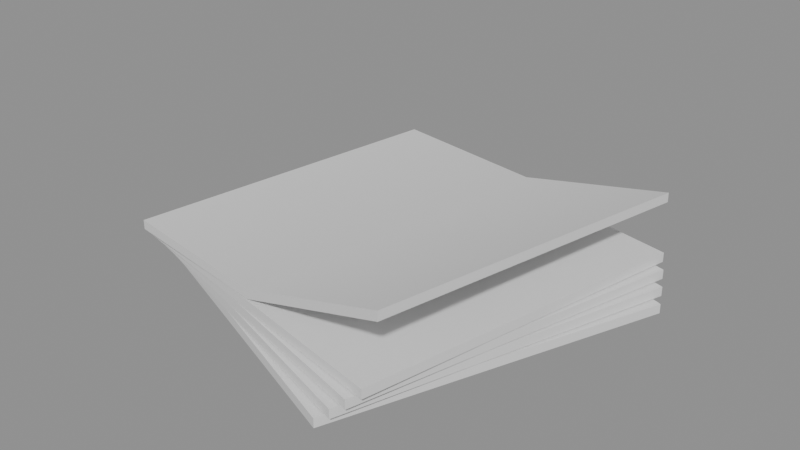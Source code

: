 # Source: ph_item_gold_leaf.blend  (saved by Blender 5.0.119; exported with 4.5.12 LTS)
import bpy
from mathutils import Matrix  # noqa: F401  (used for matrix-valued properties, if any)

bpy.ops.wm.read_factory_settings(use_empty=True)
scene = bpy.context.scene
scene.name = 'Scene'

# ---- materials (node trees are filled in below, after node groups)
mat_mat_painted = bpy.data.materials.new('mat_painted')

# ---- material node trees
mat_mat_painted.use_nodes = True; mat_mat_painted.node_tree.nodes.clear()
_N = mat_mat_painted.node_tree.nodes; _L = mat_mat_painted.node_tree.links
n0 = _N.new('ShaderNodeBsdfPrincipled'); n0.name = 'Principled BSDF'; n0.location = (-200, 100)
n1 = _N.new('ShaderNodeOutputMaterial'); n1.name = 'Material Output'; n1.location = (200, 100)
_L.new(n0.outputs[0], n1.inputs[0])
n1.is_active_output = True

# ---- meshes
me_ph_item_gold_leaf = bpy.data.meshes.new('ph_item_gold_leaf')
me_ph_item_gold_leaf.from_pydata([(-0.1034, -0.04602, 0.0), (-0.1034, -0.04602, 0.0044), (-0.04602, 0.1034, 0.0), (-0.04602, 0.1034, 0.0044), (0.04602, -0.1034, 0.0), (0.04602, -0.1034, 0.0044), (0.1034, 0.04602, 0.0), (0.1034, 0.04602, 0.0044), (-0.07469, 0.02867, 0.0), (-0.1034, -0.04602, 0.0022), (-0.07469, 0.02867, 0.0044), (-0.04602, 0.1034, 0.0022), (0.02867, 0.07469, 0.0), (0.02867, 0.07469, 0.0044), (0.1034, 0.04602, 0.0022), (0.07469, -0.02867, 0.0), (0.07469, -0.02867, 0.0044), (0.04602, -0.1034, 0.0022), (-0.02867, -0.07469, 0.0), (-0.02867, -0.07469, 0.0044), (0.0, 0.0, 0.0044), (0.0, 0.0, 0.0), (-0.02867, -0.07469, 0.0022), (0.07469, -0.02867, 0.0022), (0.02867, 0.07469, 0.0022), (-0.07469, 0.02867, 0.0022), (-0.1008, -0.05136, 0.005), (-0.1008, -0.05136, 0.0094), (-0.05136, 0.1008, 0.005), (-0.05136, 0.1008, 0.0094), (0.05136, -0.1008, 0.005), (0.05136, -0.1008, 0.0094), (0.1008, 0.05136, 0.005), (0.1008, 0.05136, 0.0094), (-0.07608, 0.02472, 0.005), (-0.1008, -0.05136, 0.0072), (-0.07608, 0.02472, 0.0094), (-0.05136, 0.1008, 0.0072), (0.02472, 0.07608, 0.005), (0.02472, 0.07608, 0.0094), (0.1008, 0.05136, 0.0072), (0.07608, -0.02472, 0.005), (0.07608, -0.02472, 0.0094), (0.05136, -0.1008, 0.0072), (-0.02472, -0.07608, 0.005), (-0.02472, -0.07608, 0.0094), (0.0, 0.0, 0.0094), (0.0, 0.0, 0.005), (-0.02472, -0.07608, 0.0072), (0.07608, -0.02472, 0.0072), (0.02472, 0.07608, 0.0072), (-0.07608, 0.02472, 0.0072), (-0.09798, -0.05657, 0.01), (-0.09798, -0.05657, 0.0144), (-0.05657, 0.09798, 0.01), (-0.05657, 0.09798, 0.0144), (0.05657, -0.09798, 0.01), (0.05657, -0.09798, 0.0144), (0.09798, 0.05657, 0.01), (0.09798, 0.05657, 0.0144), (-0.07727, 0.02071, 0.01), (-0.09798, -0.05657, 0.0122), (-0.07727, 0.02071, 0.0144), (-0.05657, 0.09798, 0.0122), (0.02071, 0.07727, 0.01), (0.02071, 0.07727, 0.0144), (0.09798, 0.05657, 0.0122), (0.07727, -0.02071, 0.01), (0.07727, -0.02071, 0.0144), (0.05657, -0.09798, 0.0122), (-0.02071, -0.07727, 0.01), (-0.02071, -0.07727, 0.0144), (0.0, 0.0, 0.0144), (0.0, 0.0, 0.01), (-0.02071, -0.07727, 0.0122), (0.07727, -0.02071, 0.0122), (0.02071, 0.07727, 0.0122), (-0.07727, 0.02071, 0.0122), (-0.09488, -0.06162, 0.015), (-0.09488, -0.06162, 0.0194), (-0.06162, 0.09488, 0.015), (-0.06162, 0.09488, 0.0194), (0.06162, -0.09488, 0.015), (0.06162, -0.09488, 0.0194), (0.09488, 0.06162, 0.015), (0.09488, 0.06162, 0.0194), (-0.07825, 0.01663, 0.015), (-0.09488, -0.06162, 0.0172), (-0.07825, 0.01663, 0.0194), (-0.06162, 0.09488, 0.0172), (0.01663, 0.07825, 0.015), (0.01663, 0.07825, 0.0194), (0.09488, 0.06162, 0.0172), (0.07825, -0.01663, 0.015), (0.07825, -0.01663, 0.0194), (0.06162, -0.09488, 0.0172), (-0.01663, -0.07825, 0.015), (-0.01663, -0.07825, 0.0194), (0.0, 0.0, 0.0194), (0.0, 0.0, 0.015), (-0.01663, -0.07825, 0.0172), (0.07825, -0.01663, 0.0172), (0.01663, 0.07825, 0.0172), (-0.07825, 0.01663, 0.0172), (-0.09153, -0.0665, 0.02), (-0.09153, -0.0665, 0.0244), (-0.0665, 0.09153, 0.02), (-0.0665, 0.09153, 0.0244), (0.0665, -0.09153, 0.04717), (0.0665, -0.09153, 0.05157), (0.09153, 0.0665, 0.04048), (0.09153, 0.0665, 0.04488), (-0.07902, 0.01251, 0.02), (-0.09153, -0.0665, 0.0222), (-0.07902, 0.01251, 0.0244), (-0.0665, 0.09153, 0.0222), (0.01251, 0.07902, 0.02), (0.01251, 0.07902, 0.0244), (0.09153, 0.0665, 0.04268), (0.07902, -0.01251, 0.04382), (0.07902, -0.01251, 0.04822), (0.0665, -0.09153, 0.04937), (-0.01251, -0.07902, 0.02), (-0.01251, -0.07902, 0.0244), (0.0, 0.0, 0.0244), (0.0, 0.0, 0.02), (-0.01251, -0.07902, 0.0222), (0.07902, -0.01251, 0.04602), (0.01251, 0.07902, 0.0222), (-0.07902, 0.01251, 0.0222)], [], [(25, 10, 3, 11), (24, 13, 7, 14), (23, 16, 5, 17), (22, 19, 1, 9), (21, 15, 4, 18), (20, 10, 1, 19), (16, 20, 19, 5), (7, 13, 20, 16), (13, 3, 10, 20), (8, 21, 18, 0), (2, 12, 21, 8), (12, 6, 15, 21), (18, 22, 9, 0), (4, 17, 22, 18), (17, 5, 19, 22), (15, 23, 17, 4), (6, 14, 23, 15), (14, 7, 16, 23), (12, 24, 14, 6), (2, 11, 24, 12), (11, 3, 13, 24), (8, 25, 11, 2), (0, 9, 25, 8), (9, 1, 10, 25), (51, 36, 29, 37), (50, 39, 33, 40), (49, 42, 31, 43), (48, 45, 27, 35), (47, 41, 30, 44), (46, 36, 27, 45), (42, 46, 45, 31), (33, 39, 46, 42), (39, 29, 36, 46), (34, 47, 44, 26), (28, 38, 47, 34), (38, 32, 41, 47), (44, 48, 35, 26), (30, 43, 48, 44), (43, 31, 45, 48), (41, 49, 43, 30), (32, 40, 49, 41), (40, 33, 42, 49), (38, 50, 40, 32), (28, 37, 50, 38), (37, 29, 39, 50), (34, 51, 37, 28), (26, 35, 51, 34), (35, 27, 36, 51), (77, 62, 55, 63), (76, 65, 59, 66), (75, 68, 57, 69), (74, 71, 53, 61), (73, 67, 56, 70), (72, 62, 53, 71), (68, 72, 71, 57), (59, 65, 72, 68), (65, 55, 62, 72), (60, 73, 70, 52), (54, 64, 73, 60), (64, 58, 67, 73), (70, 74, 61, 52), (56, 69, 74, 70), (69, 57, 71, 74), (67, 75, 69, 56), (58, 66, 75, 67), (66, 59, 68, 75), (64, 76, 66, 58), (54, 63, 76, 64), (63, 55, 65, 76), (60, 77, 63, 54), (52, 61, 77, 60), (61, 53, 62, 77), (103, 88, 81, 89), (102, 91, 85, 92), (101, 94, 83, 95), (100, 97, 79, 87), (99, 93, 82, 96), (98, 88, 79, 97), (94, 98, 97, 83), (85, 91, 98, 94), (91, 81, 88, 98), (86, 99, 96, 78), (80, 90, 99, 86), (90, 84, 93, 99), (96, 100, 87, 78), (82, 95, 100, 96), (95, 83, 97, 100), (93, 101, 95, 82), (84, 92, 101, 93), (92, 85, 94, 101), (90, 102, 92, 84), (80, 89, 102, 90), (89, 81, 91, 102), (86, 103, 89, 80), (78, 87, 103, 86), (87, 79, 88, 103), (129, 114, 107, 115), (128, 117, 111, 118), (127, 120, 109, 121), (126, 123, 105, 113), (125, 119, 108, 122), (124, 114, 105, 123), (120, 124, 123, 109), (111, 117, 124, 120), (117, 107, 114, 124), (112, 125, 122, 104), (106, 116, 125, 112), (116, 110, 119, 125), (122, 126, 113, 104), (108, 121, 126, 122), (121, 109, 123, 126), (119, 127, 121, 108), (110, 118, 127, 119), (118, 111, 120, 127), (116, 128, 118, 110), (106, 115, 128, 116), (115, 107, 117, 128), (112, 129, 115, 106), (104, 113, 129, 112), (113, 105, 114, 129)])
me_ph_item_gold_leaf.polygons.foreach_set('use_smooth', [True] * 120)
_k = set([(0, 8), (0, 9), (0, 18), (1, 9), (1, 10), (1, 19), (2, 8), (2, 11), (2, 12), (3, 10), (3, 11), (3, 13), (4, 15), (4, 17), (4, 18), (5, 16), (5, 17), (5, 19), (6, 12), (6, 14), (6, 15), (7, 13), (7, 14), (7, 16), (26, 34), (26, 35), (26, 44), (27, 35), (27, 36), (27, 45), (28, 34), (28, 37), (28, 38), (29, 36), (29, 37), (29, 39), (30, 41), (30, 43), (30, 44), (31, 42), (31, 43), (31, 45), (32, 38), (32, 40), (32, 41), (33, 39), (33, 40), (33, 42), (52, 60), (52, 61), (52, 70), (53, 61), (53, 62), (53, 71), (54, 60), (54, 63), (54, 64), (55, 62), (55, 63), (55, 65), (56, 67), (56, 69), (56, 70), (57, 68), (57, 69), (57, 71), (58, 64), (58, 66), (58, 67), (59, 65), (59, 66), (59, 68), (78, 86), (78, 87), (78, 96), (79, 87), (79, 88), (79, 97), (80, 86), (80, 89), (80, 90), (81, 88), (81, 89), (81, 91), (82, 93), (82, 95), (82, 96), (83, 94), (83, 95), (83, 97), (84, 90), (84, 92), (84, 93), (85, 91), (85, 92), (85, 94), (104, 112), (104, 113), (104, 122), (105, 113), (105, 114), (105, 123), (106, 112), (106, 115), (106, 116), (107, 114), (107, 115), (107, 117), (108, 119), (108, 121), (108, 122), (109, 120), (109, 121), (109, 123), (110, 116), (110, 118), (110, 119), (111, 117), (111, 118), (111, 120)])
me_ph_item_gold_leaf.attributes.new('sharp_edge', 'BOOLEAN', 'EDGE').data.foreach_set('value', [ (min(e.vertices), max(e.vertices)) in _k for e in me_ph_item_gold_leaf.edges])
_uv = me_ph_item_gold_leaf.uv_layers.new(name='UVMap')
_uv.uv.foreach_set('vector', [0.5, 0.125, 0.625, 0.125, 0.625, 0.25, 0.5, 0.25, 0.5, 0.375, 0.625, 0.375, 0.625, 0.5, 0.5, 0.5, 0.5, 0.625, 0.625, 0.625, 0.625, 0.75, 0.5, 0.75, 0.5, 0.875, 0.625, 0.875, 0.625, 1.0, 0.5, 1.0, 0.25, 0.625, 0.375, 0.625, 0.375, 0.75, 0.25, 0.75, 0.75, 0.625, 0.875, 0.625, 0.875, 0.75, 0.75, 0.75, 0.625, 0.625, 0.75, 0.625, 0.75, 0.75, 0.625, 0.75, 0.625, 0.5, 0.75, 0.5, 0.75, 0.625, 0.625, 0.625, 0.75, 0.5, 0.875, 0.5, 0.875, 0.625, 0.75, 0.625, 0.125, 0.625, 0.25, 0.625, 0.25, 0.75, 0.125, 0.75, 0.125, 0.5, 0.25, 0.5, 0.25, 0.625, 0.125, 0.625, 0.25, 0.5, 0.375, 0.5, 0.375, 0.625, 0.25, 0.625, 0.375, 0.875, 0.5, 0.875, 0.5, 1.0, 0.375, 1.0, 0.375, 0.75, 0.5, 0.75, 0.5, 0.875, 0.375, 0.875, 0.5, 0.75, 0.625, 0.75, 0.625, 0.875, 0.5, 0.875, 0.375, 0.625, 0.5, 0.625, 0.5, 0.75, 0.375, 0.75, 0.375, 0.5, 0.5, 0.5, 0.5, 0.625, 0.375, 0.625, 0.5, 0.5, 0.625, 0.5, 0.625, 0.625, 0.5, 0.625, 0.375, 0.375, 0.5, 0.375, 0.5, 0.5, 0.375, 0.5, 0.375, 0.25, 0.5, 0.25, 0.5, 0.375, 0.375, 0.375, 0.5, 0.25, 0.625, 0.25, 0.625, 0.375, 0.5, 0.375, 0.375, 0.125, 0.5, 0.125, 0.5, 0.25, 0.375, 0.25, 0.375, 0.0, 0.5, 0.0, 0.5, 0.125, 0.375, 0.125, 0.5, 0.0, 0.625, 0.0, 0.625, 0.125, 0.5, 0.125, 0.5, 0.125, 0.625, 0.125, 0.625, 0.25, 0.5, 0.25, 0.5, 0.375, 0.625, 0.375, 0.625, 0.5, 0.5, 0.5, 0.5, 0.625, 0.625, 0.625, 0.625, 0.75, 0.5, 0.75, 0.5, 0.875, 0.625, 0.875, 0.625, 1.0, 0.5, 1.0, 0.25, 0.625, 0.375, 0.625, 0.375, 0.75, 0.25, 0.75, 0.75, 0.625, 0.875, 0.625, 0.875, 0.75, 0.75, 0.75, 0.625, 0.625, 0.75, 0.625, 0.75, 0.75, 0.625, 0.75, 0.625, 0.5, 0.75, 0.5, 0.75, 0.625, 0.625, 0.625, 0.75, 0.5, 0.875, 0.5, 0.875, 0.625, 0.75, 0.625, 0.125, 0.625, 0.25, 0.625, 0.25, 0.75, 0.125, 0.75, 0.125, 0.5, 0.25, 0.5, 0.25, 0.625, 0.125, 0.625, 0.25, 0.5, 0.375, 0.5, 0.375, 0.625, 0.25, 0.625, 0.375, 0.875, 0.5, 0.875, 0.5, 1.0, 0.375, 1.0, 0.375, 0.75, 0.5, 0.75, 0.5, 0.875, 0.375, 0.875, 0.5, 0.75, 0.625, 0.75, 0.625, 0.875, 0.5, 0.875, 0.375, 0.625, 0.5, 0.625, 0.5, 0.75, 0.375, 0.75, 0.375, 0.5, 0.5, 0.5, 0.5, 0.625, 0.375, 0.625, 0.5, 0.5, 0.625, 0.5, 0.625, 0.625, 0.5, 0.625, 0.375, 0.375, 0.5, 0.375, 0.5, 0.5, 0.375, 0.5, 0.375, 0.25, 0.5, 0.25, 0.5, 0.375, 0.375, 0.375, 0.5, 0.25, 0.625, 0.25, 0.625, 0.375, 0.5, 0.375, 0.375, 0.125, 0.5, 0.125, 0.5, 0.25, 0.375, 0.25, 0.375, 0.0, 0.5, 0.0, 0.5, 0.125, 0.375, 0.125, 0.5, 0.0, 0.625, 0.0, 0.625, 0.125, 0.5, 0.125, 0.5, 0.125, 0.625, 0.125, 0.625, 0.25, 0.5, 0.25, 0.5, 0.375, 0.625, 0.375, 0.625, 0.5, 0.5, 0.5, 0.5, 0.625, 0.625, 0.625, 0.625, 0.75, 0.5, 0.75, 0.5, 0.875, 0.625, 0.875, 0.625, 1.0, 0.5, 1.0, 0.25, 0.625, 0.375, 0.625, 0.375, 0.75, 0.25, 0.75, 0.75, 0.625, 0.875, 0.625, 0.875, 0.75, 0.75, 0.75, 0.625, 0.625, 0.75, 0.625, 0.75, 0.75, 0.625, 0.75, 0.625, 0.5, 0.75, 0.5, 0.75, 0.625, 0.625, 0.625, 0.75, 0.5, 0.875, 0.5, 0.875, 0.625, 0.75, 0.625, 0.125, 0.625, 0.25, 0.625, 0.25, 0.75, 0.125, 0.75, 0.125, 0.5, 0.25, 0.5, 0.25, 0.625, 0.125, 0.625, 0.25, 0.5, 0.375, 0.5, 0.375, 0.625, 0.25, 0.625, 0.375, 0.875, 0.5, 0.875, 0.5, 1.0, 0.375, 1.0, 0.375, 0.75, 0.5, 0.75, 0.5, 0.875, 0.375, 0.875, 0.5, 0.75, 0.625, 0.75, 0.625, 0.875, 0.5, 0.875, 0.375, 0.625, 0.5, 0.625, 0.5, 0.75, 0.375, 0.75, 0.375, 0.5, 0.5, 0.5, 0.5, 0.625, 0.375, 0.625, 0.5, 0.5, 0.625, 0.5, 0.625, 0.625, 0.5, 0.625, 0.375, 0.375, 0.5, 0.375, 0.5, 0.5, 0.375, 0.5, 0.375, 0.25, 0.5, 0.25, 0.5, 0.375, 0.375, 0.375, 0.5, 0.25, 0.625, 0.25, 0.625, 0.375, 0.5, 0.375, 0.375, 0.125, 0.5, 0.125, 0.5, 0.25, 0.375, 0.25, 0.375, 0.0, 0.5, 0.0, 0.5, 0.125, 0.375, 0.125, 0.5, 0.0, 0.625, 0.0, 0.625, 0.125, 0.5, 0.125, 0.5, 0.125, 0.625, 0.125, 0.625, 0.25, 0.5, 0.25, 0.5, 0.375, 0.625, 0.375, 0.625, 0.5, 0.5, 0.5, 0.5, 0.625, 0.625, 0.625, 0.625, 0.75, 0.5, 0.75, 0.5, 0.875, 0.625, 0.875, 0.625, 1.0, 0.5, 1.0, 0.25, 0.625, 0.375, 0.625, 0.375, 0.75, 0.25, 0.75, 0.75, 0.625, 0.875, 0.625, 0.875, 0.75, 0.75, 0.75, 0.625, 0.625, 0.75, 0.625, 0.75, 0.75, 0.625, 0.75, 0.625, 0.5, 0.75, 0.5, 0.75, 0.625, 0.625, 0.625, 0.75, 0.5, 0.875, 0.5, 0.875, 0.625, 0.75, 0.625, 0.125, 0.625, 0.25, 0.625, 0.25, 0.75, 0.125, 0.75, 0.125, 0.5, 0.25, 0.5, 0.25, 0.625, 0.125, 0.625, 0.25, 0.5, 0.375, 0.5, 0.375, 0.625, 0.25, 0.625, 0.375, 0.875, 0.5, 0.875, 0.5, 1.0, 0.375, 1.0, 0.375, 0.75, 0.5, 0.75, 0.5, 0.875, 0.375, 0.875, 0.5, 0.75, 0.625, 0.75, 0.625, 0.875, 0.5, 0.875, 0.375, 0.625, 0.5, 0.625, 0.5, 0.75, 0.375, 0.75, 0.375, 0.5, 0.5, 0.5, 0.5, 0.625, 0.375, 0.625, 0.5, 0.5, 0.625, 0.5, 0.625, 0.625, 0.5, 0.625, 0.375, 0.375, 0.5, 0.375, 0.5, 0.5, 0.375, 0.5, 0.375, 0.25, 0.5, 0.25, 0.5, 0.375, 0.375, 0.375, 0.5, 0.25, 0.625, 0.25, 0.625, 0.375, 0.5, 0.375, 0.375, 0.125, 0.5, 0.125, 0.5, 0.25, 0.375, 0.25, 0.375, 0.0, 0.5, 0.0, 0.5, 0.125, 0.375, 0.125, 0.5, 0.0, 0.625, 0.0, 0.625, 0.125, 0.5, 0.125, 0.5, 0.125, 0.625, 0.125, 0.625, 0.25, 0.5, 0.25, 0.5, 0.375, 0.625, 0.375, 0.625, 0.5, 0.5, 0.5, 0.5, 0.625, 0.625, 0.625, 0.625, 0.75, 0.5, 0.75, 0.5, 0.875, 0.625, 0.875, 0.625, 1.0, 0.5, 1.0, 0.25, 0.625, 0.375, 0.625, 0.375, 0.75, 0.25, 0.75, 0.75, 0.625, 0.875, 0.625, 0.875, 0.75, 0.75, 0.75, 0.625, 0.625, 0.75, 0.625, 0.75, 0.75, 0.625, 0.75, 0.625, 0.5, 0.75, 0.5, 0.75, 0.625, 0.625, 0.625, 0.75, 0.5, 0.875, 0.5, 0.875, 0.625, 0.75, 0.625, 0.125, 0.625, 0.25, 0.625, 0.25, 0.75, 0.125, 0.75, 0.125, 0.5, 0.25, 0.5, 0.25, 0.625, 0.125, 0.625, 0.25, 0.5, 0.375, 0.5, 0.375, 0.625, 0.25, 0.625, 0.375, 0.875, 0.5, 0.875, 0.5, 1.0, 0.375, 1.0, 0.375, 0.75, 0.5, 0.75, 0.5, 0.875, 0.375, 0.875, 0.5, 0.75, 0.625, 0.75, 0.625, 0.875, 0.5, 0.875, 0.375, 0.625, 0.5, 0.625, 0.5, 0.75, 0.375, 0.75, 0.375, 0.5, 0.5, 0.5, 0.5, 0.625, 0.375, 0.625, 0.5, 0.5, 0.625, 0.5, 0.625, 0.625, 0.5, 0.625, 0.375, 0.375, 0.5, 0.375, 0.5, 0.5, 0.375, 0.5, 0.375, 0.25, 0.5, 0.25, 0.5, 0.375, 0.375, 0.375, 0.5, 0.25, 0.625, 0.25, 0.625, 0.375, 0.5, 0.375, 0.375, 0.125, 0.5, 0.125, 0.5, 0.25, 0.375, 0.25, 0.375, 0.0, 0.5, 0.0, 0.5, 0.125, 0.375, 0.125, 0.5, 0.0, 0.625, 0.0, 0.625, 0.125, 0.5, 0.125])
_ca = me_ph_item_gold_leaf.color_attributes.new('Col', 'FLOAT_COLOR', 'CORNER')
_ca.data.foreach_set('color', [0.6565, 0.5774, 0.4049, 1.0, 0.6567, 0.5776, 0.405, 1.0, 0.6705, 0.5896, 0.4134, 1.0, 0.6703, 0.5895, 0.4133, 1.0, 0.701, 0.6164, 0.432, 1.0, 0.7012, 0.6166, 0.4321, 1.0, 0.7333, 0.6446, 0.4515, 1.0, 0.7331, 0.6445, 0.4514, 1.0, 0.7157, 0.6292, 0.4407, 1.0, 0.7158, 0.6292, 0.4407, 1.0, 0.6674, 0.5863, 0.4095, 1.0, 0.6674, 0.5863, 0.4095, 1.0, 0.6431, 0.565, 0.3948, 1.0, 0.6431, 0.5651, 0.3949, 1.0, 0.6226, 0.5473, 0.383, 1.0, 0.6225, 0.5472, 0.383, 1.0, 0.6868, 0.6039, 0.4233, 1.0, 0.7156, 0.6291, 0.4407, 1.0, 0.6674, 0.5863, 0.4094, 1.0, 0.643, 0.565, 0.3948, 1.0, 0.9989, 0.9988, 0.7618, 1.0, 1.0, 1.0, 0.7287, 1.0, 0.957, 0.9507, 0.6684, 1.0, 0.9365, 0.9272, 0.6799, 1.0, 0.9941, 0.9932, 0.7911, 1.0, 0.9989, 0.9988, 0.7618, 1.0, 0.9365, 0.9272, 0.6799, 1.0, 0.9326, 0.9228, 0.7041, 1.0, 1.0, 1.0, 0.8139, 1.0, 1.0, 1.0, 0.7782, 1.0, 0.9989, 0.9988, 0.7618, 1.0, 0.9941, 0.9932, 0.7911, 1.0, 1.0, 1.0, 0.7782, 1.0, 1.0, 1.0, 0.744, 1.0, 1.0, 1.0, 0.7287, 1.0, 0.9989, 0.9988, 0.7618, 1.0, 0.6562, 0.5771, 0.4047, 1.0, 0.6868, 0.6039, 0.4233, 1.0, 0.643, 0.565, 0.3948, 1.0, 0.6224, 0.5471, 0.3829, 1.0, 0.67, 0.5892, 0.4131, 1.0, 0.7007, 0.6161, 0.4318, 1.0, 0.6868, 0.6039, 0.4233, 1.0, 0.6562, 0.5771, 0.4047, 1.0, 0.7007, 0.6161, 0.4318, 1.0, 0.7329, 0.6443, 0.4513, 1.0, 0.7156, 0.6291, 0.4407, 1.0, 0.6868, 0.6039, 0.4233, 1.0, 0.643, 0.565, 0.3948, 1.0, 0.6431, 0.565, 0.3948, 1.0, 0.6225, 0.5472, 0.383, 1.0, 0.6224, 0.5471, 0.3829, 1.0, 0.6674, 0.5863, 0.4094, 1.0, 0.6674, 0.5863, 0.4095, 1.0, 0.6431, 0.565, 0.3948, 1.0, 0.643, 0.565, 0.3948, 1.0, 0.6674, 0.5863, 0.4095, 1.0, 0.6674, 0.5863, 0.4095, 1.0, 0.6431, 0.5651, 0.3949, 1.0, 0.6431, 0.565, 0.3948, 1.0, 0.7156, 0.6291, 0.4407, 1.0, 0.7157, 0.6292, 0.4407, 1.0, 0.6674, 0.5863, 0.4095, 1.0, 0.6674, 0.5863, 0.4094, 1.0, 0.7329, 0.6443, 0.4513, 1.0, 0.7331, 0.6445, 0.4514, 1.0, 0.7157, 0.6292, 0.4407, 1.0, 0.7156, 0.6291, 0.4407, 1.0, 0.7331, 0.6445, 0.4514, 1.0, 0.7333, 0.6446, 0.4515, 1.0, 0.7158, 0.6292, 0.4407, 1.0, 0.7157, 0.6292, 0.4407, 1.0, 0.7007, 0.6161, 0.4318, 1.0, 0.701, 0.6164, 0.432, 1.0, 0.7331, 0.6445, 0.4514, 1.0, 0.7329, 0.6443, 0.4513, 1.0, 0.67, 0.5892, 0.4131, 1.0, 0.6703, 0.5895, 0.4133, 1.0, 0.701, 0.6164, 0.432, 1.0, 0.7007, 0.6161, 0.4318, 1.0, 0.6703, 0.5895, 0.4133, 1.0, 0.6705, 0.5896, 0.4134, 1.0, 0.7012, 0.6166, 0.4321, 1.0, 0.701, 0.6164, 0.432, 1.0, 0.6562, 0.5771, 0.4047, 1.0, 0.6565, 0.5774, 0.4049, 1.0, 0.6703, 0.5895, 0.4133, 1.0, 0.67, 0.5892, 0.4131, 1.0, 0.6224, 0.5471, 0.3829, 1.0, 0.6225, 0.5472, 0.383, 1.0, 0.6565, 0.5774, 0.4049, 1.0, 0.6562, 0.5771, 0.4047, 1.0, 0.6225, 0.5472, 0.383, 1.0, 0.6226, 0.5473, 0.383, 1.0, 0.6567, 0.5776, 0.405, 1.0, 0.6565, 0.5774, 0.4049, 1.0, 0.4687, 0.2914, 0.05701, 1.0, 0.4686, 0.2913, 0.057, 1.0, 0.4705, 0.2924, 0.05711, 1.0, 0.4706, 0.2925, 0.05712, 1.0, 0.4618, 0.2874, 0.05663, 1.0, 0.4619, 0.2874, 0.05663, 1.0, 0.4682, 0.2914, 0.05766, 1.0, 0.4679, 0.2912, 0.05763, 1.0, 0.4602, 0.2867, 0.057, 1.0, 0.4605, 0.2868, 0.05702, 1.0, 0.4495, 0.2802, 0.05611, 1.0, 0.4492, 0.2801, 0.05608, 1.0, 0.4502, 0.2804, 0.05574, 1.0, 0.4502, 0.2805, 0.05574, 1.0, 0.4648, 0.2891, 0.05674, 1.0, 0.4649, 0.2891, 0.05675, 1.0, 0.4571, 0.2845, 0.05627, 1.0, 0.4601, 0.2866, 0.05699, 1.0, 0.449, 0.28, 0.05607, 1.0, 0.4501, 0.2804, 0.05574, 1.0, 0.782, 0.4826, 0.09085, 1.0, 0.819, 0.5047, 0.09405, 1.0, 0.8074, 0.4978, 0.09303, 1.0, 0.7627, 0.471, 0.08912, 1.0, 0.7756, 0.479, 0.09069, 1.0, 0.782, 0.4826, 0.09085, 1.0, 0.7627, 0.471, 0.08912, 1.0, 0.7473, 0.4619, 0.08808, 1.0, 0.7957, 0.491, 0.09254, 1.0, 0.7955, 0.4907, 0.09207, 1.0, 0.782, 0.4826, 0.09085, 1.0, 0.7756, 0.479, 0.09069, 1.0, 0.7955, 0.4907, 0.09207, 1.0, 0.8257, 0.5087, 0.09462, 1.0, 0.819, 0.5047, 0.09405, 1.0, 0.782, 0.4826, 0.09085, 1.0, 0.4688, 0.2914, 0.05702, 1.0, 0.4571, 0.2845, 0.05627, 1.0, 0.4501, 0.2804, 0.05574, 1.0, 0.4649, 0.2891, 0.05675, 1.0, 0.4707, 0.2926, 0.05713, 1.0, 0.4618, 0.2874, 0.05663, 1.0, 0.4571, 0.2845, 0.05627, 1.0, 0.4688, 0.2914, 0.05702, 1.0, 0.4618, 0.2874, 0.05663, 1.0, 0.4677, 0.2912, 0.05762, 1.0, 0.4601, 0.2866, 0.05699, 1.0, 0.4571, 0.2845, 0.05627, 1.0, 0.4501, 0.2804, 0.05574, 1.0, 0.4502, 0.2804, 0.05574, 1.0, 0.4649, 0.2891, 0.05675, 1.0, 0.4649, 0.2891, 0.05675, 1.0, 0.449, 0.28, 0.05607, 1.0, 0.4492, 0.2801, 0.05608, 1.0, 0.4502, 0.2804, 0.05574, 1.0, 0.4501, 0.2804, 0.05574, 1.0, 0.4492, 0.2801, 0.05608, 1.0, 0.4495, 0.2802, 0.05611, 1.0, 0.4502, 0.2805, 0.05574, 1.0, 0.4502, 0.2804, 0.05574, 1.0, 0.4601, 0.2866, 0.05699, 1.0, 0.4602, 0.2867, 0.057, 1.0, 0.4492, 0.2801, 0.05608, 1.0, 0.449, 0.28, 0.05607, 1.0, 0.4677, 0.2912, 0.05762, 1.0, 0.4679, 0.2912, 0.05763, 1.0, 0.4602, 0.2867, 0.057, 1.0, 0.4601, 0.2866, 0.05699, 1.0, 0.4679, 0.2912, 0.05763, 1.0, 0.4682, 0.2914, 0.05766, 1.0, 0.4605, 0.2868, 0.05702, 1.0, 0.4602, 0.2867, 0.057, 1.0, 0.4618, 0.2874, 0.05663, 1.0, 0.4618, 0.2874, 0.05663, 1.0, 0.4679, 0.2912, 0.05763, 1.0, 0.4677, 0.2912, 0.05762, 1.0, 0.4707, 0.2926, 0.05713, 1.0, 0.4706, 0.2925, 0.05712, 1.0, 0.4618, 0.2874, 0.05663, 1.0, 0.4618, 0.2874, 0.05663, 1.0, 0.4706, 0.2925, 0.05712, 1.0, 0.4705, 0.2924, 0.05711, 1.0, 0.4619, 0.2874, 0.05663, 1.0, 0.4618, 0.2874, 0.05663, 1.0, 0.4688, 0.2914, 0.05702, 1.0, 0.4687, 0.2914, 0.05701, 1.0, 0.4706, 0.2925, 0.05712, 1.0, 0.4707, 0.2926, 0.05713, 1.0, 0.4649, 0.2891, 0.05675, 1.0, 0.4649, 0.2891, 0.05675, 1.0, 0.4687, 0.2914, 0.05701, 1.0, 0.4688, 0.2914, 0.05702, 1.0, 0.4649, 0.2891, 0.05675, 1.0, 0.4648, 0.2891, 0.05674, 1.0, 0.4686, 0.2913, 0.057, 1.0, 0.4687, 0.2914, 0.05701, 1.0, 0.5953, 0.5234, 0.3666, 1.0, 0.5957, 0.5238, 0.3669, 1.0, 0.5858, 0.515, 0.3606, 1.0, 0.5855, 0.5147, 0.3603, 1.0, 0.5739, 0.5046, 0.3534, 1.0, 0.5741, 0.5048, 0.3536, 1.0, 0.5774, 0.5076, 0.3556, 1.0, 0.5773, 0.5076, 0.3555, 1.0, 0.5913, 0.5199, 0.3644, 1.0, 0.5914, 0.5201, 0.3645, 1.0, 0.6009, 0.5286, 0.3708, 1.0, 0.6007, 0.5283, 0.3706, 1.0, 0.5951, 0.5235, 0.3672, 1.0, 0.5954, 0.5237, 0.3674, 1.0, 0.6015, 0.529, 0.371, 1.0, 0.6011, 0.5287, 0.3707, 1.0, 0.5862, 0.5155, 0.3612, 1.0, 0.5912, 0.5198, 0.3643, 1.0, 0.6005, 0.5282, 0.3705, 1.0, 0.5949, 0.5233, 0.3671, 1.0, 0.969, 0.9112, 0.6351, 1.0, 0.9643, 0.9224, 0.6427, 1.0, 0.9827, 0.9444, 0.6585, 1.0, 0.9878, 0.9381, 0.6543, 1.0, 0.9711, 0.9204, 0.6415, 1.0, 0.969, 0.9112, 0.6351, 1.0, 0.9878, 0.9381, 0.6543, 1.0, 0.9893, 0.948, 0.6612, 1.0, 0.9576, 0.8889, 0.6193, 1.0, 0.9558, 0.8825, 0.6148, 1.0, 0.969, 0.9112, 0.6351, 1.0, 0.9711, 0.9204, 0.6415, 1.0, 0.9558, 0.8825, 0.6148, 1.0, 0.952, 0.8984, 0.6257, 1.0, 0.9643, 0.9224, 0.6427, 1.0, 0.969, 0.9112, 0.6351, 1.0, 0.595, 0.5232, 0.3664, 1.0, 0.5862, 0.5155, 0.3612, 1.0, 0.5949, 0.5233, 0.3671, 1.0, 0.6009, 0.5285, 0.3705, 1.0, 0.5853, 0.5145, 0.3602, 1.0, 0.5738, 0.5045, 0.3533, 1.0, 0.5862, 0.5155, 0.3612, 1.0, 0.595, 0.5232, 0.3664, 1.0, 0.5738, 0.5045, 0.3533, 1.0, 0.5772, 0.5075, 0.3555, 1.0, 0.5912, 0.5198, 0.3643, 1.0, 0.5862, 0.5155, 0.3612, 1.0, 0.5949, 0.5233, 0.3671, 1.0, 0.5951, 0.5235, 0.3672, 1.0, 0.6011, 0.5287, 0.3707, 1.0, 0.6009, 0.5285, 0.3705, 1.0, 0.6005, 0.5282, 0.3705, 1.0, 0.6007, 0.5283, 0.3706, 1.0, 0.5951, 0.5235, 0.3672, 1.0, 0.5949, 0.5233, 0.3671, 1.0, 0.6007, 0.5283, 0.3706, 1.0, 0.6009, 0.5286, 0.3708, 1.0, 0.5954, 0.5237, 0.3674, 1.0, 0.5951, 0.5235, 0.3672, 1.0, 0.5912, 0.5198, 0.3643, 1.0, 0.5913, 0.5199, 0.3644, 1.0, 0.6007, 0.5283, 0.3706, 1.0, 0.6005, 0.5282, 0.3705, 1.0, 0.5772, 0.5075, 0.3555, 1.0, 0.5773, 0.5076, 0.3555, 1.0, 0.5913, 0.5199, 0.3644, 1.0, 0.5912, 0.5198, 0.3643, 1.0, 0.5773, 0.5076, 0.3555, 1.0, 0.5774, 0.5076, 0.3556, 1.0, 0.5914, 0.5201, 0.3645, 1.0, 0.5913, 0.5199, 0.3644, 1.0, 0.5738, 0.5045, 0.3533, 1.0, 0.5739, 0.5046, 0.3534, 1.0, 0.5773, 0.5076, 0.3555, 1.0, 0.5772, 0.5075, 0.3555, 1.0, 0.5853, 0.5145, 0.3602, 1.0, 0.5855, 0.5147, 0.3603, 1.0, 0.5739, 0.5046, 0.3534, 1.0, 0.5738, 0.5045, 0.3533, 1.0, 0.5855, 0.5147, 0.3603, 1.0, 0.5858, 0.515, 0.3606, 1.0, 0.5741, 0.5048, 0.3536, 1.0, 0.5739, 0.5046, 0.3534, 1.0, 0.595, 0.5232, 0.3664, 1.0, 0.5953, 0.5234, 0.3666, 1.0, 0.5855, 0.5147, 0.3603, 1.0, 0.5853, 0.5145, 0.3602, 1.0, 0.6009, 0.5285, 0.3705, 1.0, 0.6011, 0.5287, 0.3707, 1.0, 0.5953, 0.5234, 0.3666, 1.0, 0.595, 0.5232, 0.3664, 1.0, 0.6011, 0.5287, 0.3707, 1.0, 0.6015, 0.529, 0.371, 1.0, 0.5957, 0.5238, 0.3669, 1.0, 0.5953, 0.5234, 0.3666, 1.0, 0.5973, 0.3694, 0.06988, 1.0, 0.5979, 0.3698, 0.06994, 1.0, 0.5787, 0.358, 0.06791, 1.0, 0.5781, 0.3577, 0.06785, 1.0, 0.5938, 0.3672, 0.0695, 1.0, 0.5944, 0.3676, 0.06957, 1.0, 0.603, 0.3729, 0.07048, 1.0, 0.6024, 0.3725, 0.07041, 1.0, 0.611, 0.3777, 0.07131, 1.0, 0.6116, 0.3781, 0.07138, 1.0, 0.6164, 0.381, 0.07188, 1.0, 0.6158, 0.3806, 0.07182, 1.0, 0.6187, 0.3824, 0.07213, 1.0, 0.6193, 0.3828, 0.07219, 1.0, 0.6146, 0.3799, 0.07169, 1.0, 0.614, 0.3795, 0.07162, 1.0, 0.6071, 0.3753, 0.0709, 1.0, 0.6102, 0.3772, 0.07123, 1.0, 0.6151, 0.3802, 0.07174, 1.0, 0.6179, 0.3819, 0.07204, 1.0, 1.0, 0.6759, 0.1221, 1.0, 1.0, 0.6641, 0.1201, 1.0, 1.0, 0.6826, 0.1232, 1.0, 1.0, 0.6879, 0.1241, 1.0, 1.0, 0.6793, 0.1226, 1.0, 1.0, 0.6759, 0.1221, 1.0, 1.0, 0.6879, 0.1241, 1.0, 1.0, 0.6846, 0.1235, 1.0, 1.0, 0.6698, 0.121, 1.0, 1.0, 0.6601, 0.1194, 1.0, 1.0, 0.6759, 0.1221, 1.0, 1.0, 0.6793, 0.1226, 1.0, 1.0, 0.6601, 0.1194, 1.0, 1.0, 0.6427, 0.1165, 1.0, 1.0, 0.6641, 0.1201, 1.0, 1.0, 0.6759, 0.1221, 1.0, 0.5965, 0.3689, 0.06979, 1.0, 0.6071, 0.3753, 0.0709, 1.0, 0.6179, 0.3819, 0.07204, 1.0, 0.6131, 0.379, 0.07154, 1.0, 0.5773, 0.3572, 0.06776, 1.0, 0.5929, 0.3667, 0.06941, 1.0, 0.6071, 0.3753, 0.0709, 1.0, 0.5965, 0.3689, 0.06979, 1.0, 0.5929, 0.3667, 0.06941, 1.0, 0.6016, 0.372, 0.07032, 1.0, 0.6102, 0.3772, 0.07123, 1.0, 0.6071, 0.3753, 0.0709, 1.0, 0.6179, 0.3819, 0.07204, 1.0, 0.6187, 0.3824, 0.07213, 1.0, 0.614, 0.3795, 0.07162, 1.0, 0.6131, 0.379, 0.07154, 1.0, 0.6151, 0.3802, 0.07174, 1.0, 0.6158, 0.3806, 0.07182, 1.0, 0.6187, 0.3824, 0.07213, 1.0, 0.6179, 0.3819, 0.07204, 1.0, 0.6158, 0.3806, 0.07182, 1.0, 0.6164, 0.381, 0.07188, 1.0, 0.6193, 0.3828, 0.07219, 1.0, 0.6187, 0.3824, 0.07213, 1.0, 0.6102, 0.3772, 0.07123, 1.0, 0.611, 0.3777, 0.07131, 1.0, 0.6158, 0.3806, 0.07182, 1.0, 0.6151, 0.3802, 0.07174, 1.0, 0.6016, 0.372, 0.07032, 1.0, 0.6024, 0.3725, 0.07041, 1.0, 0.611, 0.3777, 0.07131, 1.0, 0.6102, 0.3772, 0.07123, 1.0, 0.6024, 0.3725, 0.07041, 1.0, 0.603, 0.3729, 0.07048, 1.0, 0.6116, 0.3781, 0.07138, 1.0, 0.611, 0.3777, 0.07131, 1.0, 0.5929, 0.3667, 0.06941, 1.0, 0.5938, 0.3672, 0.0695, 1.0, 0.6024, 0.3725, 0.07041, 1.0, 0.6016, 0.372, 0.07032, 1.0, 0.5773, 0.3572, 0.06776, 1.0, 0.5781, 0.3577, 0.06785, 1.0, 0.5938, 0.3672, 0.0695, 1.0, 0.5929, 0.3667, 0.06941, 1.0, 0.5781, 0.3577, 0.06785, 1.0, 0.5787, 0.358, 0.06791, 1.0, 0.5944, 0.3676, 0.06957, 1.0, 0.5938, 0.3672, 0.0695, 1.0, 0.5965, 0.3689, 0.06979, 1.0, 0.5973, 0.3694, 0.06988, 1.0, 0.5781, 0.3577, 0.06785, 1.0, 0.5773, 0.3572, 0.06776, 1.0, 0.6131, 0.379, 0.07154, 1.0, 0.614, 0.3795, 0.07162, 1.0, 0.5973, 0.3694, 0.06988, 1.0, 0.5965, 0.3689, 0.06979, 1.0, 0.614, 0.3795, 0.07162, 1.0, 0.6146, 0.3799, 0.07169, 1.0, 0.5979, 0.3698, 0.06994, 1.0, 0.5973, 0.3694, 0.06988, 1.0, 0.7511, 0.6602, 0.4624, 1.0, 0.7509, 0.6601, 0.4623, 1.0, 0.7683, 0.6753, 0.4728, 1.0, 0.7683, 0.6754, 0.4728, 1.0, 0.7572, 0.6656, 0.4661, 1.0, 0.7576, 0.6659, 0.4663, 1.0, 0.747, 0.6566, 0.4599, 1.0, 0.7465, 0.6563, 0.4596, 1.0, 0.7282, 0.6402, 0.4485, 1.0, 0.7285, 0.6404, 0.4486, 1.0, 0.7095, 0.6239, 0.4371, 1.0, 0.7095, 0.6238, 0.4371, 1.0, 0.7189, 0.6321, 0.4428, 1.0, 0.7188, 0.632, 0.4428, 1.0, 0.7287, 0.6406, 0.4488, 1.0, 0.729, 0.6409, 0.449, 1.0, 0.7388, 0.6495, 0.4549, 1.0, 0.7279, 0.64, 0.4483, 1.0, 0.7094, 0.6238, 0.4371, 1.0, 0.719, 0.6321, 0.4429, 1.0, 1.0, 1.0, 0.8203, 1.0, 1.0, 1.0, 0.8335, 1.0, 1.0, 1.0, 0.8088, 1.0, 1.0, 1.0, 0.7978, 1.0, 1.0, 1.0, 0.7887, 1.0, 1.0, 1.0, 0.8001, 1.0, 1.0, 1.0, 0.7782, 1.0, 1.0, 1.0, 0.7681, 1.0, 1.0, 1.0, 0.8134, 1.0, 1.0, 1.0, 0.825, 1.0, 1.0, 1.0, 0.8048, 1.0, 1.0, 1.0, 0.7932, 1.0, 1.0, 1.0, 0.8409, 1.0, 1.0, 1.0, 0.8529, 1.0, 1.0, 1.0, 0.8335, 1.0, 1.0, 1.0, 0.8203, 1.0, 0.7512, 0.6603, 0.4624, 1.0, 0.7388, 0.6495, 0.4549, 1.0, 0.719, 0.6321, 0.4429, 1.0, 0.7292, 0.6411, 0.4491, 1.0, 0.7683, 0.6754, 0.4728, 1.0, 0.7569, 0.6653, 0.4659, 1.0, 0.7388, 0.6495, 0.4549, 1.0, 0.7512, 0.6603, 0.4624, 1.0, 0.7569, 0.6653, 0.4659, 1.0, 0.7459, 0.6557, 0.4593, 1.0, 0.7279, 0.64, 0.4483, 1.0, 0.7388, 0.6495, 0.4549, 1.0, 0.719, 0.6321, 0.4429, 1.0, 0.7189, 0.6321, 0.4428, 1.0, 0.729, 0.6409, 0.449, 1.0, 0.7292, 0.6411, 0.4491, 1.0, 0.7094, 0.6238, 0.4371, 1.0, 0.7095, 0.6238, 0.4371, 1.0, 0.7189, 0.6321, 0.4428, 1.0, 0.719, 0.6321, 0.4429, 1.0, 0.7095, 0.6238, 0.4371, 1.0, 0.7095, 0.6239, 0.4371, 1.0, 0.7188, 0.632, 0.4428, 1.0, 0.7189, 0.6321, 0.4428, 1.0, 0.7279, 0.64, 0.4483, 1.0, 0.7282, 0.6402, 0.4485, 1.0, 0.7095, 0.6238, 0.4371, 1.0, 0.7094, 0.6238, 0.4371, 1.0, 0.7459, 0.6557, 0.4593, 1.0, 0.7465, 0.6563, 0.4596, 1.0, 0.7282, 0.6402, 0.4485, 1.0, 0.7279, 0.64, 0.4483, 1.0, 0.7465, 0.6563, 0.4596, 1.0, 0.747, 0.6566, 0.4599, 1.0, 0.7285, 0.6404, 0.4486, 1.0, 0.7282, 0.6402, 0.4485, 1.0, 0.7569, 0.6653, 0.4659, 1.0, 0.7572, 0.6656, 0.4661, 1.0, 0.7465, 0.6563, 0.4596, 1.0, 0.7459, 0.6557, 0.4593, 1.0, 0.7683, 0.6754, 0.4728, 1.0, 0.7683, 0.6754, 0.4728, 1.0, 0.7572, 0.6656, 0.4661, 1.0, 0.7569, 0.6653, 0.4659, 1.0, 0.7683, 0.6754, 0.4728, 1.0, 0.7683, 0.6753, 0.4728, 1.0, 0.7576, 0.6659, 0.4663, 1.0, 0.7572, 0.6656, 0.4661, 1.0, 0.7512, 0.6603, 0.4624, 1.0, 0.7511, 0.6602, 0.4624, 1.0, 0.7683, 0.6754, 0.4728, 1.0, 0.7683, 0.6754, 0.4728, 1.0, 0.7292, 0.6411, 0.4491, 1.0, 0.729, 0.6409, 0.449, 1.0, 0.7511, 0.6602, 0.4624, 1.0, 0.7512, 0.6603, 0.4624, 1.0, 0.729, 0.6409, 0.449, 1.0, 0.7287, 0.6406, 0.4488, 1.0, 0.7509, 0.6601, 0.4623, 1.0, 0.7511, 0.6602, 0.4624, 1.0])
me_ph_item_gold_leaf.materials.append(mat_mat_painted)
me_ph_item_gold_leaf.update()

# ---- objects
ob_ph_item_gold_leaf = bpy.data.objects.new('ph_item_gold_leaf', me_ph_item_gold_leaf)

# ---- transforms, parenting, visibility, modifiers, constraints
ob_ph_item_gold_leaf.location = (0.0, 0.0, 0.0)

# ---- collection membership
scene.collection.objects.link(ob_ph_item_gold_leaf)

# ---- scene / render settings (as saved in the file)
scene.frame_start = 1; scene.frame_end = 250; scene.frame_set(1)
scene.render.engine = 'BLENDER_EEVEE_NEXT'
scene.render.bake_bias = 0.0
scene.render.bake_samples = 0
scene.cycles.sampling_pattern = 'TABULATED_SOBOL'
scene.eevee.use_volume_custom_range = False
bpy.context.view_layer.update()

# ---- added for rendering (the .blend has no active camera and no usable light): camera, sun + grey world if the file has none
cam_auto = bpy.data.cameras.new('AutoCamera')
cam_auto.lens = 50.0
cam_auto.sensor_width = 36.0
cam_auto.clip_end = 1000.0
ob_auto_camera = bpy.data.objects.new('AutoCamera', cam_auto)
scene.collection.objects.link(ob_auto_camera)
ob_auto_camera.location = (0.274651, -0.329582, 0.245506)
ob_auto_camera.rotation_euler = (1.09748, -7.21219e-08, 0.694738)
scene.camera = ob_auto_camera
light_auto_sun = bpy.data.lights.new('AutoSun', 'SUN')
light_auto_sun.energy = 3.0
light_auto_sun.angle = 0.0523599
ob_auto_sun = bpy.data.objects.new('AutoSun', light_auto_sun)
scene.collection.objects.link(ob_auto_sun)
ob_auto_sun.rotation_euler = (0.872665, 0.174533, 0.523599)
if scene.world is None:
    world_auto = bpy.data.worlds.new('AutoWorld')
    world_auto.color = (0.3, 0.3, 0.3)
    scene.world = world_auto
bpy.context.view_layer.update()
